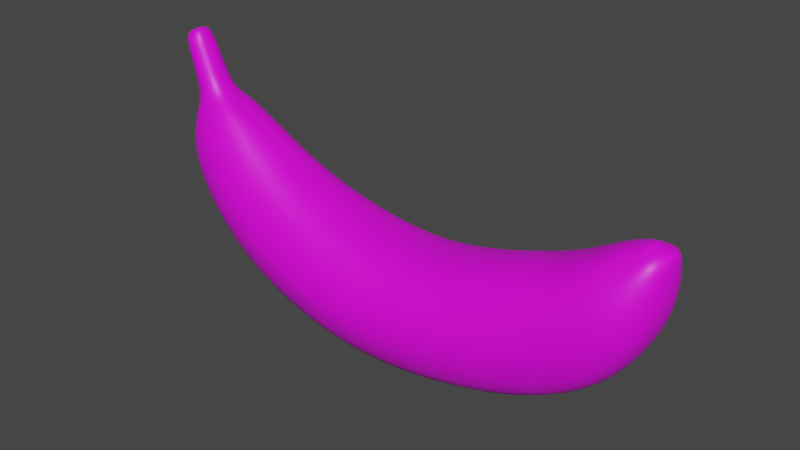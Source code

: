 # Source: Banana.blend  (saved by Blender 3.3.6; exported with 4.5.12 LTS)
import bpy
from mathutils import Matrix  # noqa: F401  (used for matrix-valued properties, if any)

bpy.ops.wm.read_factory_settings(use_empty=True)
scene = bpy.context.scene
scene.name = 'Scene'

# ---- collections
col_collection = bpy.data.collections.new('Collection'); scene.collection.children.link(col_collection)

# ---- images (referenced by path relative to the original .blend; pixels are not part of the script)
import os
ASSET_DIR = os.environ.get("B2B_ASSET_DIR", "")  # directory of the original .blend (textures are referenced by path, not embedded)
HERE = os.path.dirname(os.path.abspath(__file__))  # packed textures are extracted next to this script under _unpacked/

def load_image(name, relpath, width, height, colorspace="sRGB"):
    """Load a texture the original file referenced (path relative to the .blend, or extracted next to this script)."""
    p = next((c for c in (os.path.join(HERE, relpath), os.path.join(ASSET_DIR, relpath)) if relpath and os.path.exists(c)), "")
    if p:
        img = bpy.data.images.load(p, check_existing=True)
        img.name = name
    else:  # same state as the original file: an image datablock whose file is absent (Cycles renders it pink)
        img = bpy.data.images.new(name, width, height)
        img.source = "FILE"
        img.filepath = "//" + (relpath or name)
    img.colorspace_settings.name = colorspace
    return img
img_banana_psd = load_image('Banana.psd', 'Banana.psd', 1024, 1024, 'sRGB')

# ---- materials (node trees are filled in below, after node groups)
mat_base = bpy.data.materials.new('Base')
mat_base.use_transparent_shadow = False

# ---- material node trees
mat_base.use_nodes = True; mat_base.node_tree.nodes.clear()
_N = mat_base.node_tree.nodes; _L = mat_base.node_tree.links
n0 = _N.new('ShaderNodeBsdfPrincipled'); n0.name = 'Principled BSDF'; n0.location = (10, 300)
n0.distribution = 'GGX'
n0.subsurface_method = 'RANDOM_WALK_SKIN'
n0.inputs[3].default_value = 1.45
n0.inputs[27].default_value = (0.0, 0.0, 0.0, 1.0)
n0.inputs[28].default_value = 1.0
n1 = _N.new('ShaderNodeOutputMaterial'); n1.name = 'Material Output'; n1.location = (300, 300)
n2 = _N.new('ShaderNodeTexImage'); n2.name = 'Image Texture'; n2.location = (-394, 200)
n2.image = img_banana_psd
_L.new(n0.outputs[0], n1.inputs[0])
_L.new(n2.outputs[0], n0.inputs[0])
n1.is_active_output = True

# ---- world
world_world = bpy.data.worlds.new('World'); scene.world = world_world
world_world.use_nodes = True; world_world.node_tree.nodes.clear()
_N = world_world.node_tree.nodes; _L = world_world.node_tree.links
n0 = _N.new('ShaderNodeOutputWorld'); n0.name = 'World Output'; n0.location = (300, 300)
n1 = _N.new('ShaderNodeBackground'); n1.name = 'Background'; n1.location = (10, 300)
n1.inputs[0].default_value = (0.05088, 0.05088, 0.05088, 1.0)
_L.new(n1.outputs[0], n0.inputs[0])
n0.is_active_output = True
world_world.color = (0.05088, 0.05088, 0.05088)
world_world.use_sun_shadow = False
world_world.sun_shadow_jitter_overblur = 0.0

# ---- meshes
me_cube_001 = bpy.data.meshes.new('Cube.001')
me_cube_001.from_pydata([(-0.3892, 0.2098, 0.4501), (-0.3892, -0.2098, 0.4501), (0.3144, 0.2037, 0.4539), (0.3144, -0.2037, 0.4539), (-0.4846, 0.213, -0.3791), (-0.4846, -0.213, -0.3791), (0.518, 0.2068, -0.3575), (0.518, -0.2068, -0.3575), (-2.487e-09, 0.2086, 0.4189), (2.487e-09, -0.2086, 0.4189), (-2.525e-09, 0.2117, -0.4189), (2.525e-09, -0.2117, -0.4189), (0.6878, -0.1858, 0.5646), (0.6878, 0.1858, 0.5646), (1.021, 0.1886, -0.2304), (1.021, -0.1886, -0.2304), (1.055, -0.1706, 0.6892), (1.055, 0.1706, 0.6892), (1.469, 0.1665, 0.02984), (1.469, -0.1665, 0.02984), (1.276, -0.1447, 0.8142), (1.276, 0.1447, 0.8142), (1.717, 0.1486, 0.456), (1.717, -0.1486, 0.456), (1.452, -0.09283, 0.9188), (1.452, 0.08333, 0.9188), (1.743, 0.08942, 0.8139), (1.743, -0.02533, 0.6834), (-0.7746, 0.1896, 0.5703), (-0.7746, -0.1896, 0.5703), (-1.018, -0.1924, -0.2346), (-1.018, 0.1924, -0.2346), (-1.049, 0.1667, 0.7038), (-1.049, -0.1667, 0.7038), (-1.478, -0.1692, 0.02471), (-1.478, 0.1692, 0.02471), (-1.256, 0.1338, 0.8473), (-1.256, -0.1338, 0.8473), (-1.874, -0.1359, 0.5119), (-1.874, 0.1359, 0.5119), (-1.524, 0.08707, 0.9865), (-1.436, -0.1052, 0.9707), (-1.82, -0.0963, 0.8652), (-1.82, 0.08839, 0.9166), (-1.815, 0.0252, 1.428), (-1.815, -0.0252, 1.428), (-1.906, -0.02558, 1.393), (-1.906, 0.02558, 1.393), (0.4766, 0.3705, -0.1926), (0.3563, 0.3711, 0.2872), (0.3563, -0.3711, 0.2872), (0.4766, -0.3705, -0.1926), (-0.4088, 0.3823, 0.2798), (-0.4652, 0.3817, -0.2106), (-0.4652, -0.3817, -0.2106), (-0.4088, -0.3823, 0.2798), (4.53e-09, -0.3799, 0.2468), (4.524e-09, -0.3794, -0.2486), (-4.524e-09, 0.3794, -0.2486), (-4.53e-09, 0.3799, 0.2468), (0.953, 0.338, -0.06885), (0.7562, 0.3385, 0.4013), (0.7562, -0.3385, 0.4013), (0.953, -0.338, -0.06885), (1.395, 0.2984, 0.1662), (1.143, 0.309, 0.5499), (1.143, -0.309, 0.5499), (1.395, -0.2984, 0.1662), (1.642, 0.2658, 0.5088), (1.369, 0.2628, 0.737), (1.369, -0.2628, 0.737), (1.642, -0.2658, 0.5088), (1.689, 0.1602, 0.8732), (1.507, 0.1605, 0.857), (1.529, -0.1604, 0.8588), (1.71, -0.1602, 0.7973), (-0.8246, 0.3453, 0.4049), (-0.9684, 0.3448, -0.07104), (-0.9684, -0.3448, -0.07104), (-0.8246, -0.3453, 0.4049), (-1.138, 0.3036, 0.5643), (-1.391, 0.3032, 0.1627), (-1.391, -0.3032, 0.1627), (-1.138, -0.3036, 0.5643), (-1.383, 0.2438, 0.7784), (-1.748, 0.2434, 0.5801), (-1.748, -0.2434, 0.5801), (-1.383, -0.2438, 0.7784), (-1.578, 0.1586, 0.9853), (-1.731, 0.1584, 0.8722), (-1.754, -0.1584, 0.9078), (-1.58, -0.1586, 0.9656), (-1.834, 0.0459, 1.421), (-1.888, 0.04583, 1.4), (-1.888, -0.04583, 1.4), (-1.834, -0.0459, 1.421), (0.4164, 0.4562, 0.04731), (0.4164, -0.4562, 0.04731), (-0.437, 0.4699, 0.03459), (-0.437, -0.4699, 0.03459), (5.57e-09, -0.4671, -0.0009024), (-5.57e-09, 0.4671, -0.0009025), (0.8546, 0.4161, 0.1662), (0.8546, -0.4161, 0.1662), (1.274, 0.3726, 0.3571), (1.274, -0.3726, 0.3571), (1.505, 0.3245, 0.6246), (1.505, -0.3245, 0.6246), (1.626, 0.1973, 0.8663), (1.626, -0.1973, 0.8663), (-0.8965, 0.4245, 0.167), (-0.8965, -0.4245, 0.167), (-1.264, 0.3733, 0.3635), (-1.264, -0.3733, 0.3635), (-1.566, 0.2997, 0.6792), (-1.566, -0.2997, 0.6792), (-1.65, 0.195, 0.9277), (-1.617, -0.195, 0.8481), (-1.861, 0.05643, 1.411), (-1.861, -0.05643, 1.411), (1.602, -0.0448, 0.9692), (1.602, 0.0448, 0.9692), (1.629, 0.08161, 0.9586), (1.706, -0.08149, 0.928), (1.732, -0.04548, 0.9175), (1.732, 0.04548, 0.9175), (1.706, 0.08149, 0.928), (1.667, 0.1003, 0.9433), (1.629, -0.08161, 0.9586), (1.667, -0.1003, 0.9433), (-1.788, 0.05, 0.975), (-1.616, 0.04926, 1.025), (-1.616, -0.04925, 1.025), (-1.788, -0.05, 0.975), (-1.753, -0.08959, 0.9852), (-1.651, -0.08972, 1.015), (-1.651, 0.08972, 1.015), (-1.753, 0.08959, 0.9852), (-1.702, 0.1103, 1.0), (-1.702, -0.1103, 1.0), (-1.93, 0.04889, 1.334), (-1.895, -0.08759, 1.347), (-1.792, -0.08772, 1.386), (-1.792, 0.08772, 1.386), (-1.895, 0.08759, 1.347), (-1.843, 0.1078, 1.366), (-1.843, -0.1078, 1.366), (-1.756, 0.04816, 1.399), (-1.756, -0.04816, 1.399), (-1.93, -0.04889, 1.334)], [], [(8, 9, 3, 2), (51, 7, 15, 63), (10, 11, 5, 4), (1, 0, 28, 29), (58, 10, 4, 53), (56, 9, 1, 55), (50, 3, 9, 56), (48, 6, 10, 58), (6, 7, 11, 10), (0, 1, 9, 8), (13, 12, 16, 17), (2, 3, 12, 13), (7, 6, 14, 15), (49, 2, 13, 61), (19, 18, 22, 23), (15, 14, 18, 19), (61, 13, 17, 65), (63, 15, 19, 67), (71, 23, 27, 75), (65, 17, 21, 69), (67, 19, 23, 71), (17, 16, 20, 21), (108, 73, 122, 127), (21, 20, 24, 25), (23, 22, 26, 27), (69, 21, 25, 73), (77, 31, 35, 81), (53, 4, 31, 77), (55, 1, 29, 79), (4, 5, 30, 31), (33, 32, 36, 37), (29, 28, 32, 33), (79, 29, 33, 83), (31, 30, 34, 35), (87, 37, 41, 91), (83, 33, 37, 87), (35, 34, 38, 39), (81, 35, 39, 85), (144, 140, 47, 93), (39, 38, 42, 43), (85, 39, 43, 89), (37, 36, 40, 41), (92, 95, 45, 44), (148, 147, 44, 45), (142, 148, 45, 95), (140, 149, 46, 47), (149, 141, 94, 46), (146, 142, 95, 119), (47, 46, 94, 93), (118, 119, 95, 92), (36, 84, 88, 40), (114, 85, 89, 116), (147, 143, 92, 44), (145, 144, 93, 118), (32, 80, 84, 36), (112, 81, 85, 114), (34, 82, 86, 38), (113, 83, 87, 115), (38, 86, 90, 42), (115, 87, 91, 117), (30, 78, 82, 34), (111, 79, 83, 113), (5, 54, 78, 30), (99, 55, 79, 111), (0, 52, 76, 28), (98, 53, 77, 110), (28, 76, 80, 32), (110, 77, 81, 112), (22, 68, 72, 26), (106, 69, 73, 108), (73, 25, 121, 122), (26, 72, 126, 125), (16, 66, 70, 20), (105, 67, 71, 107), (18, 64, 68, 22), (104, 65, 69, 106), (20, 70, 74, 24), (107, 71, 75, 109), (12, 62, 66, 16), (103, 63, 67, 105), (14, 60, 64, 18), (102, 61, 65, 104), (6, 48, 60, 14), (96, 49, 61, 102), (2, 49, 59, 8), (96, 48, 58, 101), (7, 51, 57, 11), (97, 50, 56, 100), (11, 57, 54, 5), (100, 56, 55, 99), (8, 59, 52, 0), (101, 58, 53, 98), (3, 50, 62, 12), (97, 51, 63, 103), (50, 97, 103, 62), (59, 101, 98, 52), (57, 100, 99, 54), (51, 97, 100, 57), (49, 96, 101, 59), (48, 96, 102, 60), (60, 102, 104, 64), (62, 103, 105, 66), (70, 107, 109, 74), (64, 104, 106, 68), (66, 105, 107, 70), (74, 109, 129, 128), (68, 106, 108, 72), (76, 110, 112, 80), (52, 98, 110, 76), (54, 99, 111, 78), (78, 111, 113, 82), (86, 115, 117, 90), (82, 113, 115, 86), (80, 112, 114, 84), (143, 145, 118, 92), (84, 114, 116, 88), (93, 94, 119, 118), (141, 146, 119, 94), (126, 123, 124, 125), (121, 120, 128, 122), (127, 129, 123, 126), (122, 128, 129, 127), (75, 27, 124, 123), (24, 74, 128, 120), (72, 108, 127, 126), (27, 26, 125, 124), (25, 24, 120, 121), (109, 75, 123, 129), (90, 117, 139, 134), (88, 116, 138, 136), (116, 89, 137, 138), (40, 88, 136, 131), (117, 91, 135, 139), (42, 90, 134, 133), (43, 42, 133, 130), (91, 41, 132, 135), (41, 40, 131, 132), (89, 43, 130, 137), (134, 139, 146, 141), (136, 138, 145, 143), (138, 137, 144, 145), (131, 136, 143, 147), (139, 135, 142, 146), (133, 134, 141, 149), (130, 133, 149, 140), (135, 132, 148, 142), (132, 131, 147, 148), (137, 130, 140, 144)])
me_cube_001.polygons.foreach_set('use_smooth', [True] * 148)
_uv = me_cube_001.uv_layers.new(name='UVMap')
_uv.uv.foreach_set('vector', [0.255, 0.535, 0.255, 0.535, 0.255, 0.535, 0.255, 0.535, 0.255, 0.535, 0.255, 0.535, 0.255, 0.535, 0.255, 0.535, 0.255, 0.535, 0.255, 0.535, 0.255, 0.535, 0.255, 0.535, 0.255, 0.535, 0.255, 0.535, 0.255, 0.535, 0.255, 0.535, 0.255, 0.535, 0.255, 0.535, 0.255, 0.535, 0.255, 0.535, 0.255, 0.535, 0.255, 0.535, 0.255, 0.535, 0.255, 0.535, 0.255, 0.535, 0.255, 0.535, 0.255, 0.535, 0.255, 0.535, 0.255, 0.535, 0.255, 0.535, 0.255, 0.535, 0.255, 0.535, 0.255, 0.535, 0.255, 0.535, 0.255, 0.535, 0.255, 0.535, 0.255, 0.535, 0.255, 0.535, 0.255, 0.535, 0.255, 0.535, 0.255, 0.535, 0.255, 0.535, 0.255, 0.535, 0.255, 0.535, 0.255, 0.535, 0.255, 0.535, 0.255, 0.535, 0.255, 0.535, 0.255, 0.535, 0.255, 0.535, 0.255, 0.535, 0.255, 0.535, 0.255, 0.535, 0.255, 0.535, 0.255, 0.535, 0.255, 0.535, 0.255, 0.535, 0.255, 0.535, 0.255, 0.535, 0.255, 0.535, 0.255, 0.535, 0.255, 0.535, 0.255, 0.535, 0.255, 0.535, 0.255, 0.535, 0.255, 0.535, 0.255, 0.535, 0.255, 0.535, 0.255, 0.535, 0.255, 0.535, 0.255, 0.535, 0.255, 0.535, 0.255, 0.535, 0.255, 0.535, 0.255, 0.535, 0.255, 0.535, 0.255, 0.535, 0.255, 0.535, 0.255, 0.535, 0.255, 0.535, 0.255, 0.535, 0.255, 0.535, 0.255, 0.535, 0.255, 0.535, 0.255, 0.535, 0.255, 0.535, 0.255, 0.535, 0.255, 0.535, 0.8162, 0.5233, 0.8162, 0.5233, 0.8162, 0.5233, 0.8162, 0.5233, 0.255, 0.535, 0.255, 0.535, 0.255, 0.535, 0.255, 0.535, 0.255, 0.535, 0.255, 0.535, 0.255, 0.535, 0.255, 0.535, 0.255, 0.535, 0.255, 0.535, 0.255, 0.535, 0.255, 0.535, 0.255, 0.535, 0.255, 0.535, 0.255, 0.535, 0.255, 0.535, 0.255, 0.535, 0.255, 0.535, 0.255, 0.535, 0.255, 0.535, 0.255, 0.535, 0.255, 0.535, 0.255, 0.535, 0.255, 0.535, 0.255, 0.535, 0.255, 0.535, 0.255, 0.535, 0.255, 0.535, 0.255, 0.535, 0.255, 0.535, 0.255, 0.535, 0.255, 0.535, 0.255, 0.535, 0.255, 0.535, 0.255, 0.535, 0.255, 0.535, 0.255, 0.535, 0.255, 0.535, 0.255, 0.535, 0.255, 0.535, 0.255, 0.535, 0.255, 0.535, 0.255, 0.535, 0.255, 0.535, 0.255, 0.535, 0.255, 0.535, 0.255, 0.535, 0.255, 0.535, 0.255, 0.535, 0.255, 0.535, 0.255, 0.535, 0.255, 0.535, 0.255, 0.535, 0.255, 0.535, 0.255, 0.535, 0.255, 0.535, 0.255, 0.535, 0.255, 0.535, 0.255, 0.535, 0.255, 0.535, 0.8162, 0.5233, 0.8162, 0.5233, 0.8162, 0.5233, 0.8162, 0.5233, 0.255, 0.535, 0.255, 0.535, 0.255, 0.535, 0.255, 0.535, 0.255, 0.535, 0.255, 0.535, 0.255, 0.535, 0.255, 0.535, 0.255, 0.535, 0.255, 0.535, 0.255, 0.535, 0.255, 0.535, 0.8162, 0.5233, 0.8162, 0.5233, 0.8162, 0.5233, 0.8162, 0.5233, 0.8162, 0.5233, 0.8162, 0.5233, 0.8162, 0.5233, 0.8162, 0.5233, 0.8162, 0.5233, 0.8162, 0.5233, 0.8162, 0.5233, 0.8162, 0.5233, 0.8162, 0.5233, 0.8162, 0.5233, 0.8162, 0.5233, 0.8162, 0.5233, 0.8162, 0.5233, 0.8162, 0.5233, 0.8162, 0.5233, 0.8162, 0.5233, 0.8162, 0.5233, 0.8162, 0.5233, 0.8162, 0.5233, 0.8162, 0.5233, 0.8162, 0.5233, 0.8162, 0.5233, 0.8162, 0.5233, 0.8162, 0.5233, 0.8162, 0.5233, 0.8162, 0.5233, 0.8162, 0.5233, 0.8162, 0.5233, 0.255, 0.535, 0.255, 0.535, 0.255, 0.535, 0.255, 0.535, 0.255, 0.535, 0.255, 0.535, 0.255, 0.535, 0.255, 0.535, 0.8162, 0.5233, 0.8162, 0.5233, 0.8162, 0.5233, 0.8162, 0.5233, 0.8162, 0.5233, 0.8162, 0.5233, 0.8162, 0.5233, 0.8162, 0.5233, 0.255, 0.535, 0.255, 0.535, 0.255, 0.535, 0.255, 0.535, 0.255, 0.535, 0.255, 0.535, 0.255, 0.535, 0.255, 0.535, 0.255, 0.535, 0.255, 0.535, 0.255, 0.535, 0.255, 0.535, 0.255, 0.535, 0.255, 0.535, 0.255, 0.535, 0.255, 0.535, 0.255, 0.535, 0.255, 0.535, 0.255, 0.535, 0.255, 0.535, 0.255, 0.535, 0.255, 0.535, 0.255, 0.535, 0.255, 0.535, 0.255, 0.535, 0.255, 0.535, 0.255, 0.535, 0.255, 0.535, 0.255, 0.535, 0.255, 0.535, 0.255, 0.535, 0.255, 0.535, 0.255, 0.535, 0.255, 0.535, 0.255, 0.535, 0.255, 0.535, 0.255, 0.535, 0.255, 0.535, 0.255, 0.535, 0.255, 0.535, 0.255, 0.535, 0.255, 0.535, 0.255, 0.535, 0.255, 0.535, 0.255, 0.535, 0.255, 0.535, 0.255, 0.535, 0.255, 0.535, 0.255, 0.535, 0.255, 0.535, 0.255, 0.535, 0.255, 0.535, 0.255, 0.535, 0.255, 0.535, 0.255, 0.535, 0.255, 0.535, 0.255, 0.535, 0.255, 0.535, 0.255, 0.535, 0.255, 0.535, 0.255, 0.535, 0.255, 0.535, 0.255, 0.535, 0.255, 0.535, 0.8162, 0.5233, 0.8162, 0.5233, 0.8162, 0.5233, 0.8162, 0.5233, 0.8162, 0.5233, 0.8162, 0.5233, 0.8162, 0.5233, 0.8162, 0.5233, 0.255, 0.535, 0.255, 0.535, 0.255, 0.535, 0.255, 0.535, 0.255, 0.535, 0.255, 0.535, 0.255, 0.535, 0.255, 0.535, 0.255, 0.535, 0.255, 0.535, 0.255, 0.535, 0.255, 0.535, 0.255, 0.535, 0.255, 0.535, 0.255, 0.535, 0.255, 0.535, 0.255, 0.535, 0.255, 0.535, 0.255, 0.535, 0.255, 0.535, 0.255, 0.535, 0.255, 0.535, 0.255, 0.535, 0.255, 0.535, 0.255, 0.535, 0.255, 0.535, 0.255, 0.535, 0.255, 0.535, 0.255, 0.535, 0.255, 0.535, 0.255, 0.535, 0.255, 0.535, 0.255, 0.535, 0.255, 0.535, 0.255, 0.535, 0.255, 0.535, 0.255, 0.535, 0.255, 0.535, 0.255, 0.535, 0.255, 0.535, 0.255, 0.535, 0.255, 0.535, 0.255, 0.535, 0.255, 0.535, 0.255, 0.535, 0.255, 0.535, 0.255, 0.535, 0.255, 0.535, 0.255, 0.535, 0.255, 0.535, 0.255, 0.535, 0.255, 0.535, 0.255, 0.535, 0.255, 0.535, 0.255, 0.535, 0.255, 0.535, 0.255, 0.535, 0.255, 0.535, 0.255, 0.535, 0.255, 0.535, 0.255, 0.535, 0.255, 0.535, 0.255, 0.535, 0.255, 0.535, 0.255, 0.535, 0.255, 0.535, 0.255, 0.535, 0.255, 0.535, 0.255, 0.535, 0.255, 0.535, 0.255, 0.535, 0.255, 0.535, 0.255, 0.535, 0.255, 0.535, 0.255, 0.535, 0.255, 0.535, 0.255, 0.535, 0.255, 0.535, 0.255, 0.535, 0.255, 0.535, 0.255, 0.535, 0.255, 0.535, 0.255, 0.535, 0.255, 0.535, 0.255, 0.535, 0.255, 0.535, 0.255, 0.535, 0.255, 0.535, 0.255, 0.535, 0.255, 0.535, 0.255, 0.535, 0.255, 0.535, 0.255, 0.535, 0.255, 0.535, 0.255, 0.535, 0.255, 0.535, 0.255, 0.535, 0.255, 0.535, 0.255, 0.535, 0.255, 0.535, 0.255, 0.535, 0.255, 0.535, 0.255, 0.535, 0.255, 0.535, 0.255, 0.535, 0.255, 0.535, 0.255, 0.535, 0.255, 0.535, 0.255, 0.535, 0.255, 0.535, 0.255, 0.535, 0.255, 0.535, 0.255, 0.535, 0.255, 0.535, 0.255, 0.535, 0.255, 0.535, 0.255, 0.535, 0.255, 0.535, 0.255, 0.535, 0.255, 0.535, 0.255, 0.535, 0.255, 0.535, 0.255, 0.535, 0.255, 0.535, 0.255, 0.535, 0.255, 0.535, 0.255, 0.535, 0.255, 0.535, 0.255, 0.535, 0.255, 0.535, 0.255, 0.535, 0.255, 0.535, 0.8162, 0.5233, 0.8162, 0.5233, 0.8162, 0.5233, 0.8162, 0.5233, 0.255, 0.535, 0.255, 0.535, 0.255, 0.535, 0.255, 0.535, 0.255, 0.535, 0.255, 0.535, 0.255, 0.535, 0.255, 0.535, 0.255, 0.535, 0.255, 0.535, 0.255, 0.535, 0.255, 0.535, 0.255, 0.535, 0.255, 0.535, 0.255, 0.535, 0.255, 0.535, 0.255, 0.535, 0.255, 0.535, 0.255, 0.535, 0.255, 0.535, 0.255, 0.535, 0.255, 0.535, 0.255, 0.535, 0.255, 0.535, 0.255, 0.535, 0.255, 0.535, 0.255, 0.535, 0.255, 0.535, 0.255, 0.535, 0.255, 0.535, 0.255, 0.535, 0.255, 0.535, 0.8162, 0.5233, 0.8162, 0.5233, 0.8162, 0.5233, 0.8162, 0.5233, 0.255, 0.535, 0.255, 0.535, 0.255, 0.535, 0.255, 0.535, 0.8162, 0.5233, 0.8162, 0.5233, 0.8162, 0.5233, 0.8162, 0.5233, 0.8162, 0.5233, 0.8162, 0.5233, 0.8162, 0.5233, 0.8162, 0.5233, 0.8162, 0.5233, 0.8162, 0.5233, 0.8162, 0.5233, 0.8162, 0.5233, 0.8162, 0.5233, 0.8162, 0.5233, 0.8162, 0.5233, 0.8162, 0.5233, 0.8162, 0.5233, 0.8162, 0.5233, 0.8162, 0.5233, 0.8162, 0.5233, 0.8162, 0.5233, 0.8162, 0.5233, 0.8162, 0.5233, 0.8162, 0.5233, 0.8162, 0.5233, 0.8162, 0.5233, 0.8162, 0.5233, 0.8162, 0.5233, 0.8162, 0.5233, 0.8162, 0.5233, 0.8162, 0.5233, 0.8162, 0.5233, 0.8162, 0.5233, 0.8162, 0.5233, 0.8162, 0.5233, 0.8162, 0.5233, 0.8162, 0.5233, 0.8162, 0.5233, 0.8162, 0.5233, 0.8162, 0.5233, 0.8162, 0.5233, 0.8162, 0.5233, 0.8162, 0.5233, 0.8162, 0.5233, 0.8162, 0.5233, 0.8162, 0.5233, 0.8162, 0.5233, 0.8162, 0.5233, 0.8162, 0.5233, 0.8162, 0.5233, 0.8162, 0.5233, 0.8162, 0.5233, 0.8162, 0.5233, 0.8162, 0.5233, 0.8162, 0.5233, 0.8162, 0.5233, 0.8162, 0.5233, 0.8162, 0.5233, 0.8162, 0.5233, 0.8162, 0.5233, 0.8162, 0.5233, 0.8162, 0.5233, 0.8162, 0.5233, 0.8162, 0.5233, 0.8162, 0.5233, 0.8162, 0.5233, 0.8162, 0.5233, 0.8162, 0.5233, 0.8162, 0.5233, 0.8162, 0.5233, 0.8162, 0.5233, 0.8162, 0.5233, 0.8162, 0.5233, 0.8162, 0.5233, 0.8162, 0.5233, 0.8162, 0.5233, 0.8162, 0.5233, 0.8162, 0.5233, 0.8162, 0.5233, 0.8162, 0.5233, 0.8162, 0.5233, 0.8162, 0.5233, 0.8162, 0.5233, 0.8162, 0.5233, 0.8162, 0.5233, 0.8162, 0.5233, 0.8162, 0.5233, 0.8162, 0.5233, 0.8162, 0.5233, 0.8162, 0.5233, 0.8162, 0.5233, 0.8162, 0.5233, 0.8162, 0.5233, 0.8162, 0.5233, 0.8162, 0.5233, 0.8162, 0.5233, 0.8162, 0.5233, 0.8162, 0.5233, 0.8162, 0.5233, 0.8162, 0.5233, 0.8162, 0.5233, 0.8162, 0.5233, 0.8162, 0.5233, 0.8162, 0.5233, 0.8162, 0.5233, 0.8162, 0.5233, 0.8162, 0.5233, 0.8162, 0.5233, 0.8162, 0.5233, 0.8162, 0.5233, 0.8162, 0.5233, 0.8162, 0.5233, 0.8162, 0.5233, 0.8162, 0.5233, 0.8162, 0.5233, 0.8162, 0.5233, 0.8162, 0.5233, 0.8162, 0.5233, 0.8162, 0.5233, 0.8162, 0.5233, 0.8162, 0.5233, 0.8162, 0.5233, 0.8162, 0.5233, 0.8162, 0.5233, 0.8162, 0.5233, 0.8162, 0.5233, 0.8162, 0.5233, 0.8162, 0.5233])
me_cube_001.materials.append(mat_base)
me_cube_001.update()

# ---- objects
ob_cube = bpy.data.objects.new('Cube', me_cube_001)

# ---- transforms, parenting, visibility, modifiers, constraints
ob_cube.location = (0.0, 0.0, 0.0)
_m = ob_cube.modifiers.new('Subdivision', 'SUBSURF')

# ---- collection membership
col_collection.objects.link(ob_cube)

# ---- scene / render settings (as saved in the file)
scene.frame_start = 1; scene.frame_end = 250; scene.frame_set(1)
scene.render.engine = 'BLENDER_EEVEE_NEXT'
scene.cycles.sampling_pattern = 'TABULATED_SOBOL'
scene.cycles.use_light_tree = False
scene.view_settings.view_transform = 'Filmic'
bpy.context.view_layer.update()

# ---- added for rendering (the .blend has no active camera and no usable light): camera, sun
cam_auto = bpy.data.cameras.new('AutoCamera')
cam_auto.lens = 50.0
cam_auto.sensor_width = 36.0
cam_auto.clip_end = 1000.0
ob_auto_camera = bpy.data.objects.new('AutoCamera', cam_auto)
scene.collection.objects.link(ob_auto_camera)
ob_auto_camera.location = (3.80876, -4.68283, 3.62651)
ob_auto_camera.rotation_euler = (1.09748, -7.21219e-08, 0.694738)
scene.camera = ob_auto_camera
light_auto_sun = bpy.data.lights.new('AutoSun', 'SUN')
light_auto_sun.energy = 3.0
light_auto_sun.angle = 0.0523599
ob_auto_sun = bpy.data.objects.new('AutoSun', light_auto_sun)
scene.collection.objects.link(ob_auto_sun)
ob_auto_sun.rotation_euler = (0.872665, 0.174533, 0.523599)
bpy.context.view_layer.update()
